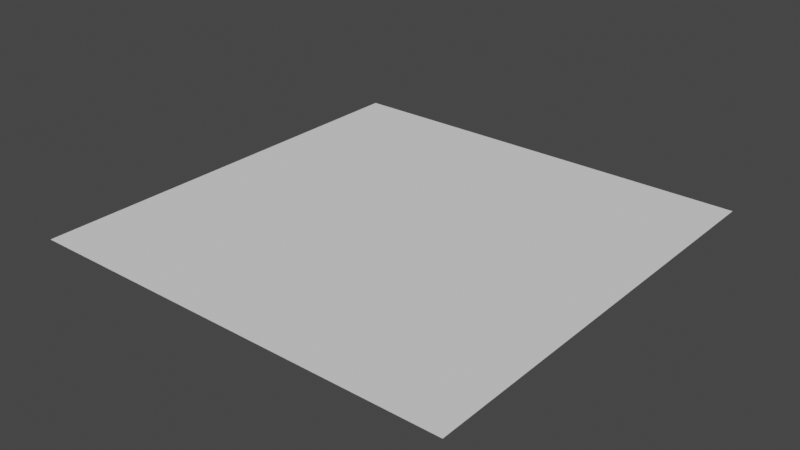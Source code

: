 # Source: untitled.blend  (saved by Blender 3.1.7; exported with 4.5.12 LTS)
import bpy
from mathutils import Matrix  # noqa: F401  (used for matrix-valued properties, if any)

bpy.ops.wm.read_factory_settings(use_empty=True)
scene = bpy.context.scene
scene.name = 'Scene'

# ---- world
world_world = bpy.data.worlds.new('World'); scene.world = world_world
world_world.use_nodes = True; world_world.node_tree.nodes.clear()
_N = world_world.node_tree.nodes; _L = world_world.node_tree.links
n0 = _N.new('ShaderNodeOutputWorld'); n0.name = 'World Output'; n0.location = (300, 300)
n1 = _N.new('ShaderNodeBackground'); n1.name = 'Background'; n1.location = (10, 300)
n1.inputs[0].default_value = (0.05088, 0.05088, 0.05088, 1.0)
_L.new(n1.outputs[0], n0.inputs[0])
n0.is_active_output = True
world_world.color = (0.05088, 0.05088, 0.05088)
world_world.use_sun_shadow = False
world_world.sun_shadow_jitter_overblur = 0.0

# ---- meshes
me_plane_001 = bpy.data.meshes.new('Plane.001')
me_plane_001.from_pydata([(-1.0, -1.0, 0.0), (1.0, -1.0, 0.0), (-1.0, 1.0, 0.0), (1.0, 1.0, 0.0)], [], [(0, 1, 3, 2)])
_uv = me_plane_001.uv_layers.new(name='UVMap')
_uv.uv.foreach_set('vector', [0.0, 0.0, 1.0, 0.0, 1.0, 1.0, 0.0, 1.0])
me_plane_001.use_remesh_fix_poles = True
me_plane_001.use_remesh_preserve_attributes = False
me_plane_001.update()

# ---- objects
ob_plane = bpy.data.objects.new('Plane', me_plane_001)

# ---- transforms, parenting, visibility, modifiers, constraints
ob_plane.location = (0.0, 0.0, 0.0)

# ---- collection membership
scene.collection.objects.link(ob_plane)

# ---- scene / render settings (as saved in the file)
scene.frame_start = 0; scene.frame_end = 250; scene.frame_set(53)
scene.render.engine = 'BLENDER_EEVEE_NEXT'
scene.cycles.use_denoising = False
scene.cycles.samples = 128
scene.cycles.sampling_pattern = 'TABULATED_SOBOL'
scene.cycles.use_adaptive_sampling = False
scene.cycles.use_light_tree = False
scene.view_settings.view_transform = 'Filmic'
bpy.context.view_layer.update()

# ---- added for rendering (the .blend has no active camera and no usable light): camera, sun
cam_auto = bpy.data.cameras.new('AutoCamera')
cam_auto.lens = 50.0
cam_auto.sensor_width = 36.0
cam_auto.clip_end = 1000.0
ob_auto_camera = bpy.data.objects.new('AutoCamera', cam_auto)
scene.collection.objects.link(ob_auto_camera)
ob_auto_camera.location = (2.61693, -3.14032, 2.09354)
ob_auto_camera.rotation_euler = (1.09748, -7.21219e-08, 0.694738)
scene.camera = ob_auto_camera
light_auto_sun = bpy.data.lights.new('AutoSun', 'SUN')
light_auto_sun.energy = 3.0
light_auto_sun.angle = 0.0523599
ob_auto_sun = bpy.data.objects.new('AutoSun', light_auto_sun)
scene.collection.objects.link(ob_auto_sun)
ob_auto_sun.rotation_euler = (0.872665, 0.174533, 0.523599)
bpy.context.view_layer.update()
